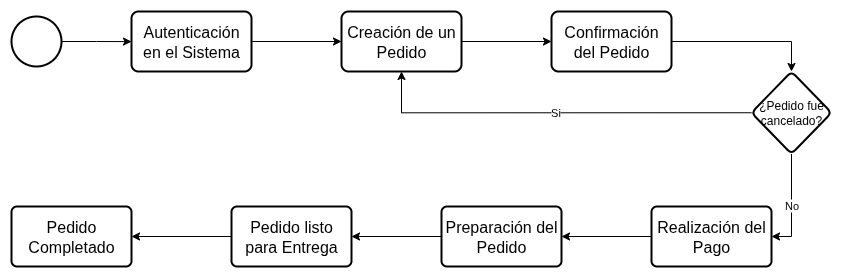

The diagram above was exported from draw.io. Its source (the exported page's mxGraphModel, read from the mxfile embedded in the PNG):
<mxGraphModel dx="1111" dy="487" grid="1" gridSize="10" guides="1" tooltips="1" connect="1" arrows="1" fold="1" page="1" pageScale="1" pageWidth="1200" pageHeight="1600" math="0" shadow="0">
  <root>
    <mxCell id="0" />
    <mxCell id="1" parent="0" />
    <mxCell id="f_YHXhFgT-zsQffP8adM-3" value="" style="edgeStyle=orthogonalEdgeStyle;rounded=0;orthogonalLoop=1;jettySize=auto;html=1;" parent="1" source="f_YHXhFgT-zsQffP8adM-1" edge="1">
      <mxGeometry relative="1" as="geometry">
        <mxPoint x="200" y="115.10000000000002" as="targetPoint" />
      </mxGeometry>
    </mxCell>
    <mxCell id="f_YHXhFgT-zsQffP8adM-1" value="" style="strokeWidth=2;html=1;shape=mxgraph.flowchart.start_2;whiteSpace=wrap;" parent="1" vertex="1">
      <mxGeometry x="80" y="90" width="50" height="50" as="geometry" />
    </mxCell>
    <mxCell id="f_YHXhFgT-zsQffP8adM-7" value="" style="edgeStyle=orthogonalEdgeStyle;rounded=0;orthogonalLoop=1;jettySize=auto;html=1;" parent="1" source="f_YHXhFgT-zsQffP8adM-4" target="f_YHXhFgT-zsQffP8adM-6" edge="1">
      <mxGeometry relative="1" as="geometry" />
    </mxCell>
    <mxCell id="f_YHXhFgT-zsQffP8adM-4" value="&lt;font style=&quot;font-size: 16px;&quot;&gt;Autenticación en el Sistema&lt;/font&gt;" style="whiteSpace=wrap;html=1;rounded=1;absoluteArcSize=1;arcSize=14;strokeWidth=2;" parent="1" vertex="1">
      <mxGeometry x="200" y="85" width="120" height="60" as="geometry" />
    </mxCell>
    <mxCell id="f_YHXhFgT-zsQffP8adM-9" value="" style="edgeStyle=orthogonalEdgeStyle;rounded=0;orthogonalLoop=1;jettySize=auto;html=1;" parent="1" source="f_YHXhFgT-zsQffP8adM-6" target="f_YHXhFgT-zsQffP8adM-8" edge="1">
      <mxGeometry relative="1" as="geometry" />
    </mxCell>
    <mxCell id="f_YHXhFgT-zsQffP8adM-6" value="&lt;font size=&quot;3&quot;&gt;Creación de un Pedido&lt;/font&gt;" style="whiteSpace=wrap;html=1;rounded=1;absoluteArcSize=1;arcSize=14;strokeWidth=2;" parent="1" vertex="1">
      <mxGeometry x="410" y="85" width="120" height="60" as="geometry" />
    </mxCell>
    <mxCell id="f_YHXhFgT-zsQffP8adM-25" style="edgeStyle=orthogonalEdgeStyle;rounded=0;orthogonalLoop=1;jettySize=auto;html=1;entryX=0.5;entryY=0;entryDx=0;entryDy=0;" parent="1" source="f_YHXhFgT-zsQffP8adM-8" target="f_YHXhFgT-zsQffP8adM-10" edge="1">
      <mxGeometry relative="1" as="geometry">
        <Array as="points">
          <mxPoint x="860" y="115" />
        </Array>
      </mxGeometry>
    </mxCell>
    <mxCell id="f_YHXhFgT-zsQffP8adM-8" value="&lt;font size=&quot;3&quot;&gt;Confirmación del Pedido&lt;/font&gt;" style="whiteSpace=wrap;html=1;rounded=1;absoluteArcSize=1;arcSize=14;strokeWidth=2;" parent="1" vertex="1">
      <mxGeometry x="620" y="85" width="120" height="60" as="geometry" />
    </mxCell>
    <mxCell id="f_YHXhFgT-zsQffP8adM-23" value="No" style="edgeStyle=orthogonalEdgeStyle;rounded=0;orthogonalLoop=1;jettySize=auto;html=1;entryX=1;entryY=0.5;entryDx=0;entryDy=0;" parent="1" source="f_YHXhFgT-zsQffP8adM-10" target="f_YHXhFgT-zsQffP8adM-22" edge="1">
      <mxGeometry relative="1" as="geometry" />
    </mxCell>
    <mxCell id="f_YHXhFgT-zsQffP8adM-26" value="Si" style="edgeStyle=orthogonalEdgeStyle;rounded=0;orthogonalLoop=1;jettySize=auto;html=1;entryX=0.5;entryY=1;entryDx=0;entryDy=0;exitX=0;exitY=0.5;exitDx=0;exitDy=0;" parent="1" source="f_YHXhFgT-zsQffP8adM-10" target="f_YHXhFgT-zsQffP8adM-6" edge="1">
      <mxGeometry relative="1" as="geometry">
        <mxPoint x="850" y="220" as="targetPoint" />
        <Array as="points">
          <mxPoint x="470" y="186" />
        </Array>
      </mxGeometry>
    </mxCell>
    <mxCell id="f_YHXhFgT-zsQffP8adM-10" value="&lt;div&gt;¿Pedido fue cancelado?&lt;/div&gt;" style="rhombus;whiteSpace=wrap;html=1;rounded=1;absoluteArcSize=1;arcSize=11;strokeWidth=2;" parent="1" vertex="1">
      <mxGeometry x="820" y="145" width="80" height="82.5" as="geometry" />
    </mxCell>
    <mxCell id="f_YHXhFgT-zsQffP8adM-17" value="" style="edgeStyle=orthogonalEdgeStyle;rounded=0;orthogonalLoop=1;jettySize=auto;html=1;" parent="1" source="f_YHXhFgT-zsQffP8adM-14" target="f_YHXhFgT-zsQffP8adM-16" edge="1">
      <mxGeometry relative="1" as="geometry" />
    </mxCell>
    <mxCell id="f_YHXhFgT-zsQffP8adM-14" value="&lt;font size=&quot;3&quot;&gt;Preparación del Pedido&lt;/font&gt;" style="whiteSpace=wrap;html=1;rounded=1;absoluteArcSize=1;arcSize=11;strokeWidth=2;" parent="1" vertex="1">
      <mxGeometry x="510" y="280" width="120" height="60" as="geometry" />
    </mxCell>
    <mxCell id="f_YHXhFgT-zsQffP8adM-19" value="" style="edgeStyle=orthogonalEdgeStyle;rounded=0;orthogonalLoop=1;jettySize=auto;html=1;" parent="1" source="f_YHXhFgT-zsQffP8adM-16" target="f_YHXhFgT-zsQffP8adM-18" edge="1">
      <mxGeometry relative="1" as="geometry" />
    </mxCell>
    <mxCell id="f_YHXhFgT-zsQffP8adM-16" value="&lt;font size=&quot;3&quot;&gt;Pedido listo para Entrega&lt;/font&gt;" style="whiteSpace=wrap;html=1;rounded=1;absoluteArcSize=1;arcSize=11;strokeWidth=2;" parent="1" vertex="1">
      <mxGeometry x="300" y="280" width="120" height="60" as="geometry" />
    </mxCell>
    <mxCell id="f_YHXhFgT-zsQffP8adM-18" value="&lt;font size=&quot;3&quot;&gt;Pedido Completado&lt;/font&gt;" style="whiteSpace=wrap;html=1;rounded=1;absoluteArcSize=1;arcSize=11;strokeWidth=2;" parent="1" vertex="1">
      <mxGeometry x="80" y="280" width="120" height="60" as="geometry" />
    </mxCell>
    <mxCell id="f_YHXhFgT-zsQffP8adM-28" value="" style="edgeStyle=orthogonalEdgeStyle;rounded=0;orthogonalLoop=1;jettySize=auto;html=1;" parent="1" source="f_YHXhFgT-zsQffP8adM-22" target="f_YHXhFgT-zsQffP8adM-14" edge="1">
      <mxGeometry relative="1" as="geometry" />
    </mxCell>
    <mxCell id="f_YHXhFgT-zsQffP8adM-22" value="&lt;font size=&quot;3&quot;&gt;Realización del Pago&lt;/font&gt;" style="whiteSpace=wrap;html=1;rounded=1;absoluteArcSize=1;arcSize=11;strokeWidth=2;" parent="1" vertex="1">
      <mxGeometry x="720" y="280" width="120" height="60" as="geometry" />
    </mxCell>
  </root>
</mxGraphModel>